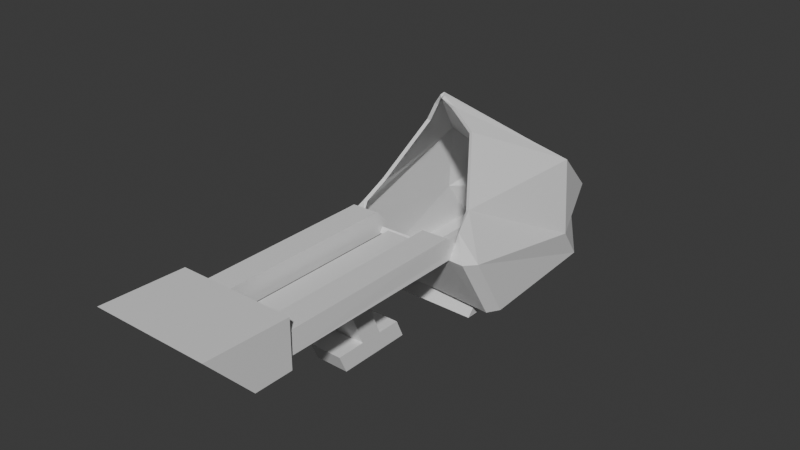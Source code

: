 # Source: bowling_ball_return_machine.blend  (saved by Blender 4.5.90; exported with 4.5.12 LTS)
import bpy
from mathutils import Matrix  # noqa: F401  (used for matrix-valued properties, if any)

bpy.ops.wm.read_factory_settings(use_empty=True)
scene = bpy.context.scene
scene.name = 'Scene'

# ---- collections
col_collection = bpy.data.collections.new('Collection'); scene.collection.children.link(col_collection)

# ---- materials (node trees are filled in below, after node groups)
mat_material = bpy.data.materials.new('Material')
mat_material.alpha_threshold = 0.0
mat_material.roughness = 0.5
mat_material.line_color = (0.0, 0.0, 0.0, 1.0)

# ---- material node trees
mat_material.use_nodes = True; mat_material.node_tree.nodes.clear()
_N = mat_material.node_tree.nodes; _L = mat_material.node_tree.links
n0 = _N.new('ShaderNodeOutputMaterial'); n0.name = 'Material Output'; n0.location = (200, 100)
n1 = _N.new('ShaderNodeBsdfPrincipled'); n1.name = 'Principled BSDF'; n1.location = (-200, 100)
n1.inputs[3].default_value = 1.45
_L.new(n1.outputs[0], n0.inputs[0])
n0.is_active_output = True

# ---- world
world_world = bpy.data.worlds.new('World'); scene.world = world_world
world_world.use_nodes = True; world_world.node_tree.nodes.clear()
_N = world_world.node_tree.nodes; _L = world_world.node_tree.links
n0 = _N.new('ShaderNodeOutputWorld'); n0.name = 'World Output'; n0.location = (200, 100)
n1 = _N.new('ShaderNodeBackground'); n1.name = 'Background'; n1.location = (-200, 100)
n1.inputs[0].default_value = (0.05088, 0.05088, 0.05088, 1.0)
_L.new(n1.outputs[0], n0.inputs[0])
n0.is_active_output = True
world_world.color = (0.05088, 0.05088, 0.05088)
world_world.use_sun_shadow = False
world_world.sun_shadow_jitter_overblur = 0.0

# ---- meshes
me_cube = bpy.data.meshes.new('Cube')
me_cube.from_pydata([(0.0003401, -2.14, -0.2617), (-0.7664, -2.122, -0.1809), (0.7828, -2.108, -0.1659), (-0.3843, -2.106, -0.1829), (0.394, -2.098, -0.1699), (-0.7664, -5.051, -0.1809), (-0.3843, -5.051, -0.1829), (-0.5753, -5.051, -0.1819), (0.7814, -2.389, 0.07641), (0.3852, -2.382, 0.06136), (0.7814, -5.051, 0.07641), (0.3852, -5.051, 0.06136), (-0.765, -2.405, 0.07521), (-0.3829, -2.39, 0.07314), (-0.574, -5.051, 0.07418), (-0.765, -5.051, 0.07521), (-0.3829, -5.051, 0.07314), (-0.7655, -2.122, -0.2717), (-0.3835, -2.106, -0.2738), (0.791, -2.106, -0.2457), (0.3948, -2.098, -0.2608), (0.791, -5.051, -0.2457), (0.3948, -5.051, -0.2608), (-0.5745, -5.051, -0.2727), (-0.7655, -5.051, -0.2717), (-0.3835, -5.051, -0.2738), (-0.7697, -1.956, -0.1808), (-0.3877, -1.941, -0.1829), (0.7868, -1.94, -0.1548), (0.3906, -1.933, -0.1699), (-0.3863, -2.225, 0.07321), (0.778, -2.224, 0.07647), (0.3818, -2.217, 0.06142), (-0.7683, -2.24, 0.07527), (-0.2497, -2.15, -0.2607), (0.2503, -2.15, -0.2607), (-0.2497, -5.051, -0.2607), (0.2503, -5.051, -0.2607), (-0.2497, -3.286, -0.2607), (0.2503, -3.286, -0.2607), (-0.2497, -2.92, -1.188), (-0.2497, -3.245, -1.188), (0.2503, -2.919, -1.188), (0.2503, -3.246, -1.188), (-0.2497, -2.8, -1.457), (-0.2497, -3.126, -1.457), (0.2503, -2.8, -1.457), (0.2503, -3.126, -1.457), (-0.2497, -2.573, -1.188), (0.2503, -2.573, -1.188), (-0.2497, -2.454, -1.457), (0.2503, -2.453, -1.457), (0.2503, -3.681, -1.188), (-0.2499, -3.677, -1.188), (0.2503, -3.562, -1.457), (-0.2497, -3.558, -1.457), (-0.2497, -3.603, -0.2607), (0.2503, -3.603, -0.2607), (-0.2497, -2.15, -0.1781), (0.2503, -2.15, -0.1781), (0.2503, -5.051, -0.1781), (-0.2497, -5.051, -0.1781), (-0.2497, -3.286, -0.1781), (0.2503, -3.286, -0.1781), (-0.2497, -3.603, -0.1781), (0.2503, -3.603, -0.1781), (-0.8461, -5.618, -0.3811), (-0.8461, -6.282, 0.3445), (-0.8461, -5.062, -0.3811), (-0.8461, -5.062, 0.3049), (0.8473, -5.618, -0.3811), (0.8473, -6.282, 0.3445), (0.8473, -5.062, -0.3811), (0.8473, -5.062, 0.3049), (0.0006004, -5.062, -0.3811), (0.0006004, -5.062, 0.3049), (0.0006004, -5.618, -0.3811), (0.0006004, -6.282, 0.3445), (0.8102, 1.0, -0.3068), (0.2176, 1.698, -1.0), (-0.004414, -1.301, 1.525), (1.0, -1.611, -1.214), (-0.7768, 1.0, -0.3068), (-0.206, 1.698, -1.0), (-0.0696, -1.301, 1.525), (-1.0, -1.611, -1.214), (0.352, 1.427, -0.7311), (-1.0, -2.18, -0.2543), (1.0, -2.18, -0.2576), (-0.2623, 1.427, -0.7311), (-0.9326, 0.4898, -1.157), (1.0, 0.1886, 0.4045), (-1.0, 0.1886, 0.4045), (1.057, 0.4898, -1.157), (1.114, 0.1012, -0.6717), (-1.0, 0.1012, -0.5445), (0.005807, 1.731, -0.9667), (-0.037, -1.268, 1.558), (1.192e-07, -1.577, -1.181), (0.01667, 0.9936, -0.1347), (0.04483, 1.421, -0.559), (0.0003402, -2.14, -0.2617), (0.005039, 0.8042, -1.13), (1.192e-07, 0.1823, 0.5766), (-0.002274, -2.091, -0.185), (-0.7664, -2.122, -0.1809), (0.7828, -2.108, -0.1659), (0.118, -1.25, 1.387), (0.9203, -2.109, -0.1337), (0.4106, -1.243, 1.106), (-0.8032, -1.994, 0.05073), (-0.193, -1.259, 1.368), (-0.3385, -1.232, 1.1), (-0.8066, -1.613, 0.2205), (0.6655, -1.618, 0.2073), (0.7905, -1.992, 0.0671), (0.4738, 0.8159, -1.151), (-0.4638, 0.7636, -1.151), (0.75, -1.602, -1.206), (0.6118, 0.9984, -0.2638), (0.2752, 1.425, -0.6881), (0.75, 0.187, 0.4475), (0.7501, -2.17, -0.2586), (-0.01256, -1.293, 1.533), (0.1647, 1.706, -0.9917), (0.7082, 0.8081, -1.161), (-0.153, 1.706, -0.9917), (-0.06145, -1.293, 1.533), (-0.7499, -2.17, -0.2553), (-0.6982, 0.7694, -1.161), (-0.75, -1.602, -1.206), (-0.5784, 0.9984, -0.2638), (-0.1855, 1.425, -0.6881), (-0.75, 0.187, 0.4475), (-0.9946, -1.441, -1.209), (1.114, -1.996, -0.2807), (1.11, -1.441, -1.209), (-1.0, -1.996, -0.2807), (0.0003683, -1.443, -1.177), (0.5691, -1.459, -1.196), (-0.7261, -1.461, -1.2), (0.7024, 1.016, -1.425), (-0.6943, 0.965, -1.425), (0.0004063, -1.586, -1.425), (0.6964, -1.59, -1.425), (-0.3843, -2.106, -0.1829), (0.394, -2.098, -0.1699), (-0.25, -1.586, -1.189), (-0.2497, -2.15, -0.2607), (0.2503, -2.15, -0.2607), (0.25, -1.586, -1.189), (-0.7067, -1.586, -1.425), (0.006566, 1.045, -1.425), (0.7251, -1.466, -1.201), (0.777, 0.9668, -0.324), (0.1914, 1.658, -0.9853), (-0.02078, -1.322, 1.483), (0.9836, -1.585, -1.175), (-0.742, 0.9668, -0.3203), (-0.1751, 1.66, -0.9887), (-0.04831, -1.322, 1.485), (-0.9699, -1.591, -1.179), (0.3234, 1.392, -0.7529), (-0.9681, -2.142, -0.2571), (0.9764, -2.137, -0.2634), (-0.2338, 1.393, -0.7538), (-0.8952, 0.4749, -1.127), (0.962, 0.1715, 0.3769), (-0.9627, 0.1697, 0.3772), (1.02, 0.4732, -1.128), (1.065, 0.09424, -0.6752), (-0.9505, 0.09443, -0.5462), (0.006763, 1.683, -0.9526), (-0.03696, -1.295, 1.516), (-1.412e-07, -1.554, -1.137), (0.01673, 0.9585, -0.1703), (0.0444, 1.383, -0.5915), (0.0003096, -2.09, -0.262), (0.004778, 0.7057, -1.111), (-4.13e-05, 0.1521, 0.5367), (-0.002379, -2.049, -0.2117), (-0.7686, -2.079, -0.2073), (0.769, -2.067, -0.1907), (0.0812, -1.25, 1.353), (0.9029, -2.075, -0.1659), (0.3688, -1.241, 1.078), (-0.7607, -1.98, 0.02904), (-0.1461, -1.254, 1.351), (-0.2915, -1.228, 1.083), (-0.7596, -1.608, 0.204), (0.6216, -1.615, 0.1836), (0.758, -1.98, 0.03123), (0.4755, 0.7171, -1.132), (-0.4659, 0.7171, -1.132), (0.752, -1.578, -1.162), (0.6037, 0.9628, -0.298), (0.2636, 1.388, -0.7188), (0.7421, 0.1573, 0.4081), (0.7525, -2.12, -0.2593), (-0.02152, -1.319, 1.492), (0.1517, 1.662, -0.9733), (0.682, 0.7349, -1.124), (-0.1373, 1.662, -0.9755), (-0.05252, -1.319, 1.492), (-0.7524, -2.12, -0.2557), (-0.6689, 0.7464, -1.128), (-0.7521, -1.578, -1.162), (-0.5704, 0.9625, -0.2976), (-0.1737, 1.388, -0.7193), (-0.7421, 0.157, 0.4083), (-0.96, -1.443, -1.173), (1.068, -1.983, -0.292), (1.075, -1.435, -1.174), (-0.9507, -1.994, -0.2888), (0.0005004, -1.343, -1.151), (0.5711, -1.359, -1.17), (-0.705, -1.392, -1.156), (0.675, 0.9266, -1.406), (-0.6665, 0.9282, -1.406), (0.0005181, -1.486, -1.4), (0.6697, -1.496, -1.405), (-0.3866, -2.064, -0.2094), (0.396, -2.056, -0.1968), (-0.252, -1.562, -1.145), (-0.2522, -2.1, -0.2609), (0.2526, -2.1, -0.2612), (0.2521, -1.562, -1.145), (-0.6795, -1.493, -1.405), (0.006323, 0.9473, -1.404), (0.7043, -1.397, -1.157)], [], [(37, 60, 61, 36), (10, 21, 19, 2, 8), (5, 15, 12, 1), (12, 33, 26, 1), (9, 11, 10, 8), (4, 20, 22, 11, 9), (33, 12, 13, 30), (26, 33, 30, 27), (7, 14, 15, 5), (3, 13, 16, 6), (6, 16, 14, 7), (7, 23, 25, 6), (1, 17, 24, 5), (12, 15, 14, 16, 13), (5, 24, 23, 7), (25, 23, 24, 17, 18), (19, 21, 22, 20), (2, 19, 20, 4), (6, 25, 18, 3), (3, 18, 17, 1), (29, 32, 31, 28), (8, 31, 32, 9), (3, 27, 30, 13), (9, 32, 29, 4), (4, 29, 28, 2), (36, 61, 64, 56), (56, 57, 37, 36), (38, 40, 41, 56), (63, 62, 64, 65), (57, 39, 63, 65), (40, 44, 45, 41), (47, 43, 52, 54), (47, 45, 44, 46), (39, 57, 43, 42), (48, 49, 51, 50), (40, 48, 50, 44), (38, 39, 42, 40), (42, 43, 47, 46), (42, 46, 51, 49), (46, 44, 50, 51), (40, 42, 49, 48), (53, 55, 54, 52), (47, 54, 55, 45), (62, 63, 59, 58), (45, 55, 53, 41), (58, 59, 35, 0, 34), (35, 59, 63, 39), (11, 22, 21, 10), (56, 41, 43, 57), (61, 60, 65, 64), (38, 56, 64, 62), (38, 62, 58, 34), (57, 65, 60, 37), (34, 0, 35, 39, 38), (26, 27, 3, 1), (41, 53, 52, 43), (66, 67, 69, 68), (74, 75, 73, 72), (72, 73, 71, 70), (76, 77, 67, 66), (74, 72, 70, 76), (75, 69, 67, 77), (73, 75, 77, 71), (68, 74, 76, 66), (70, 71, 77, 76), (68, 69, 75, 74), (8, 2, 28, 31), (133, 92, 84, 127), (101, 104, 145, 105, 110, 87, 128, 148), (95, 92, 82, 89), (153, 136, 81, 118), (114, 115, 135), (120, 119, 78, 86), (124, 120, 86, 79), (136, 135, 88, 81), (90, 95, 89, 83), (130, 128, 87, 85), (134, 137, 95, 90), (79, 86, 94, 93), (86, 78, 91, 94), (124, 79, 93, 125), (87, 110, 113, 112, 111, 84, 92, 95, 137), (131, 82, 92, 133), (100, 120, 124, 96), (150, 149, 101, 98), (99, 131, 133, 103), (126, 132, 100, 96), (141, 144, 143, 152), (88, 108, 106, 146, 104, 101, 149, 122), (119, 99, 103, 121), (108, 115, 106), (148, 128, 130, 147), (126, 96, 102, 117, 129), (99, 119, 120, 100), (132, 131, 99, 100), (147, 130, 140), (103, 133, 127, 97), (121, 103, 97, 123), (139, 153, 118, 150, 98, 138), (78, 119, 121, 91), (91, 121, 123, 80), (81, 88, 122, 118), (83, 126, 129, 90), (83, 89, 132, 126), (89, 82, 131, 132), (90, 129, 140, 134), (85, 87, 137, 134), (93, 94, 135, 136), (125, 93, 136, 153), (125, 153, 144, 141), (129, 142, 151, 140), (98, 101, 148, 147), (151, 142, 152, 143), (96, 124, 125, 116, 102), (102, 152, 142, 129, 117), (122, 149, 150, 118), (141, 152, 102, 116, 125), (151, 143, 138, 140), (140, 130, 85, 134), (144, 153, 139, 138, 143), (135, 94, 114), (91, 80, 107), (91, 107, 109), (88, 135, 108), (115, 108, 135), (91, 109, 114, 94), (140, 138, 147), (138, 98, 147), (209, 203, 160, 168), (177, 224, 204, 163, 186, 181, 221, 180), (171, 165, 158, 168), (229, 194, 157, 212), (190, 211, 191), (196, 162, 154, 195), (200, 155, 162, 196), (212, 157, 164, 211), (166, 159, 165, 171), (206, 161, 163, 204), (210, 166, 171, 213), (155, 169, 170, 162), (162, 170, 167, 154), (200, 201, 169, 155), (163, 213, 171, 168, 160, 187, 188, 189, 186), (207, 209, 168, 158), (176, 172, 200, 196), (226, 174, 177, 225), (175, 179, 209, 207), (202, 172, 176, 208), (217, 228, 219, 220), (164, 198, 225, 177, 180, 222, 182, 184), (195, 197, 179, 175), (184, 182, 191), (224, 223, 206, 204), (202, 205, 193, 178, 172), (175, 176, 196, 195), (208, 176, 175, 207), (223, 216, 206), (179, 173, 203, 209), (197, 199, 173, 179), (215, 214, 174, 226, 194, 229), (154, 167, 197, 195), (167, 156, 199, 197), (157, 194, 198, 164), (159, 166, 205, 202), (159, 202, 208, 165), (165, 208, 207, 158), (166, 210, 216, 205), (161, 210, 213, 163), (169, 212, 211, 170), (201, 229, 212, 169), (201, 217, 220, 229), (205, 216, 227, 218), (174, 223, 224, 177), (227, 219, 228, 218), (172, 178, 192, 201, 200), (178, 193, 205, 218, 228), (198, 194, 226, 225), (217, 201, 192, 178, 228), (227, 216, 214, 219), (216, 210, 161, 206), (220, 219, 214, 215, 229), (211, 190, 170), (167, 183, 156), (167, 185, 183), (164, 184, 211), (191, 211, 184), (167, 170, 190, 185), (216, 223, 214), (214, 223, 174), (84, 111, 187, 160), (127, 84, 160, 203), (104, 146, 222, 180), (107, 80, 156, 183), (109, 107, 183, 185), (111, 112, 188, 187), (112, 113, 189, 188), (113, 110, 186, 189), (110, 105, 181, 186), (114, 109, 185, 190), (115, 114, 190, 191), (106, 115, 191, 182), (123, 97, 173, 199), (80, 123, 199, 156), (97, 127, 203, 173), (145, 104, 180, 221), (105, 145, 221, 181), (146, 106, 182, 222)])
_uv = me_cube.uv_layers.new(name='UVMap')
_uv.uv.foreach_set('vector', [0.0, 0.0, 0.0, 0.0, 0.0, 0.0, 0.0, 0.0, 0.0, 0.0, 0.0, 0.0, 0.0, 0.0, 0.0, 0.0, 0.0, 0.0, 0.0, 0.0, 0.0, 0.0, 0.0, 0.0, 0.0, 0.0, 0.0, 0.0, 0.0, 0.0, 0.0, 0.0, 0.0, 0.0, 0.4847, 0.8312, 0.4847, 0.8312, 0.4869, 0.7874, 0.4869, 0.7874, 0.0, 0.0, 0.0, 0.0, 0.0, 0.0, 0.0, 0.0, 0.0, 0.0, 0.4848, 0.958, 0.4848, 0.958, 0.4836, 0.9165, 0.4836, 0.9165, 0.4848, 0.958, 0.4848, 0.958, 0.4836, 0.9165, 0.4836, 0.9165, 0.0, 0.0, 0.0, 0.0, 0.0, 0.0, 0.0, 0.0, 0.0, 0.0, 0.0, 0.0, 0.0, 0.0, 0.0, 0.0, 0.0, 0.0, 0.0, 0.0, 0.0, 0.0, 0.0, 0.0, 0.0, 0.0, 0.0, 0.0, 0.0, 0.0, 0.0, 0.0, 0.0, 0.0, 0.0, 0.0, 0.0, 0.0, 0.0, 0.0, 0.4848, 0.958, 0.4848, 0.958, 0.4842, 0.9372, 0.4836, 0.9165, 0.4836, 0.9165, 0.0, 0.0, 0.0, 0.0, 0.0, 0.0, 0.0, 0.0, 0.0, 0.0, 0.0, 0.0, 0.0, 0.0, 0.0, 0.0, 0.0, 0.0, 0.0, 0.0, 0.0, 0.0, 0.0, 0.0, 0.0, 0.0, 0.4869, 0.7874, 0.4869, 0.7874, 0.4847, 0.8312, 0.4847, 0.8312, 0.0, 0.0, 0.0, 0.0, 0.0, 0.0, 0.0, 0.0, 0.4836, 0.9165, 0.4836, 0.9165, 0.4848, 0.958, 0.4848, 0.958, 0.4847, 0.8312, 0.4847, 0.8312, 0.4869, 0.7874, 0.4869, 0.7874, 0.4869, 0.7874, 0.4869, 0.7874, 0.4847, 0.8312, 0.4847, 0.8312, 0.0, 0.0, 0.0, 0.0, 0.0, 0.0, 0.0, 0.0, 0.0, 0.0, 0.0, 0.0, 0.0, 0.0, 0.0, 0.0, 0.4847, 0.8312, 0.4847, 0.8312, 0.4869, 0.7874, 0.4869, 0.7874, 0.0, 0.0, 0.0, 0.0, 0.0, 0.0, 0.0, 0.0, 0.472, 0.9062, 0.472, 0.8438, 0.0, 0.0, 0.0, 0.0, 0.0, 0.0, 0.0, 0.0, 0.0, 0.0, 0.0, 0.0, 0.472, 0.8438, 0.472, 0.9062, 0.472, 0.9062, 0.472, 0.8438, 0.0, 0.0, 0.0, 0.0, 0.0, 0.0, 0.0, 0.0, 0.0, 0.0, 0.0, 0.0, 0.0, 0.0, 0.0, 0.0, 0.0, 0.0, 0.0, 0.0, 0.0, 0.0, 0.0, 0.0, 0.472, 0.8438, 0.472, 0.9062, 0.472, 0.9062, 0.472, 0.8438, 0.0, 0.0, 0.0, 0.0, 0.0, 0.0, 0.0, 0.0, 0.472, 0.9062, 0.472, 0.8438, 0.472, 0.8438, 0.472, 0.9062, 0.0, 0.0, 0.0, 0.0, 0.0, 0.0, 0.0, 0.0, 0.472, 0.9062, 0.472, 0.8438, 0.472, 0.8438, 0.472, 0.9062, 0.0, 0.0, 0.0, 0.0, 0.0, 0.0, 0.0, 0.0, 0.0, 0.0, 0.0, 0.0, 0.0, 0.0, 0.0, 0.0, 0.472, 0.8438, 0.472, 0.9062, 0.472, 0.9062, 0.472, 0.8438, 0.472, 0.9062, 0.472, 0.8438, 0.472, 0.8438, 0.472, 0.9062, 0.472, 0.9062, 0.472, 0.9062, 0.472, 0.8438, 0.472, 0.8438, 0.472, 0.8438, 0.472, 0.8438, 0.472, 0.9062, 0.472, 0.9062, 0.472, 0.9062, 0.472, 0.8438, 0.472, 0.8438, 0.472, 0.9062, 0.0, 0.0, 0.0, 0.0, 0.0, 0.0, 0.0, 0.0, 0.472, 0.9062, 0.472, 0.8438, 0.472, 0.8438, 0.472, 0.875, 0.472, 0.9062, 0.0, 0.0, 0.0, 0.0, 0.0, 0.0, 0.0, 0.0, 0.0, 0.0, 0.0, 0.0, 0.0, 0.0, 0.0, 0.0, 0.472, 0.9062, 0.472, 0.9062, 0.472, 0.8438, 0.472, 0.8438, 0.472, 0.9062, 0.472, 0.8438, 0.472, 0.8438, 0.472, 0.9062, 0.0, 0.0, 0.0, 0.0, 0.0, 0.0, 0.0, 0.0, 0.0, 0.0, 0.0, 0.0, 0.0, 0.0, 0.0, 0.0, 0.0, 0.0, 0.0, 0.0, 0.0, 0.0, 0.0, 0.0, 0.472, 0.9062, 0.472, 0.875, 0.472, 0.8438, 0.0, 0.0, 0.472, 0.9062, 0.4848, 0.958, 0.4836, 0.9165, 0.4836, 0.9165, 0.4848, 0.958, 0.472, 0.9062, 0.472, 0.9062, 0.472, 0.8438, 0.472, 0.8438, 0.375, 0.0, 0.625, 0.0, 0.625, 0.25, 0.375, 0.25, 0.375, 0.375, 0.625, 0.375, 0.625, 0.5, 0.375, 0.5, 0.375, 0.5, 0.625, 0.5, 0.625, 0.75, 0.375, 0.75, 0.375, 0.875, 0.625, 0.875, 0.625, 1.0, 0.375, 1.0, 0.25, 0.5, 0.375, 0.5, 0.375, 0.75, 0.25, 0.75, 0.75, 0.5, 0.875, 0.5, 0.875, 0.75, 0.75, 0.75, 0.625, 0.5, 0.75, 0.5, 0.75, 0.75, 0.625, 0.75, 0.125, 0.5, 0.25, 0.5, 0.25, 0.75, 0.125, 0.75, 0.375, 0.75, 0.625, 0.75, 0.625, 0.875, 0.375, 0.875, 0.375, 0.25, 0.625, 0.25, 0.625, 0.375, 0.375, 0.375, 0.4869, 0.7874, 0.4869, 0.7874, 0.4869, 0.7874, 0.4869, 0.7874, 0.8438, 0.5985, 0.875, 0.5985, 0.875, 0.75, 0.8438, 0.75, 0.472, 0.875, 0.4824, 0.875, 0.4836, 0.9165, 0.4848, 0.958, 0.5043, 1.0, 0.472, 1.0, 0.472, 0.9687, 0.472, 0.9062, 0.472, 0.1515, 0.625, 0.1515, 0.625, 0.25, 0.472, 0.25, 0.3438, 0.7378, 0.375, 0.7378, 0.375, 0.75, 0.3438, 0.75, 0.5296, 0.7332, 0.5069, 0.7416, 0.472, 0.7378, 0.472, 0.4688, 0.625, 0.4688, 0.625, 0.5, 0.472, 0.5, 0.375, 0.4687, 0.472, 0.4688, 0.472, 0.5, 0.375, 0.5, 0.375, 0.7378, 0.472, 0.7378, 0.472, 0.75, 0.375, 0.75, 0.375, 0.1515, 0.472, 0.1515, 0.472, 0.25, 0.375, 0.25, 0.375, 0.9688, 0.472, 0.9687, 0.472, 1.0, 0.375, 1.0, 0.375, 0.01221, 0.472, 0.01221, 0.472, 0.1515, 0.375, 0.1515, 0.375, 0.5, 0.472, 0.5, 0.472, 0.5985, 0.375, 0.5985, 0.472, 0.5, 0.625, 0.5, 0.625, 0.5985, 0.472, 0.5985, 0.3438, 0.5, 0.375, 0.5, 0.375, 0.5985, 0.3438, 0.5985, 0.472, 0.0, 0.5043, 0.0, 0.5194, 0.02285, 0.5987, 0.02009, 0.6047, 0.0, 0.625, 0.0, 0.625, 0.1515, 0.472, 0.1515, 0.472, 0.01221, 0.8438, 0.5, 0.875, 0.5, 0.875, 0.5985, 0.8438, 0.5985, 0.472, 0.375, 0.472, 0.4688, 0.375, 0.4687, 0.375, 0.375, 0.375, 0.8438, 0.472, 0.8438, 0.472, 0.875, 0.375, 0.875, 0.75, 0.5, 0.8438, 0.5, 0.8438, 0.5985, 0.75, 0.5985, 0.375, 0.2812, 0.472, 0.2812, 0.472, 0.375, 0.375, 0.375, 0.0, 0.0, 0.0, 0.0, 0.0, 0.0, 0.0, 0.0, 0.472, 0.75, 0.4841, 0.75, 0.4869, 0.7874, 0.4847, 0.8312, 0.4824, 0.875, 0.472, 0.875, 0.472, 0.8438, 0.472, 0.7812, 0.6562, 0.5, 0.75, 0.5, 0.75, 0.5985, 0.6562, 0.5985, 0.4841, 0.75, 0.5069, 0.7416, 0.4841, 0.75, 0.472, 0.9062, 0.472, 0.9687, 0.375, 0.9688, 0.375, 0.9062, 0.1562, 0.5, 0.25, 0.5, 0.25, 0.5985, 0.1875, 0.5985, 0.1562, 0.5985, 0.625, 0.375, 0.625, 0.4688, 0.472, 0.4688, 0.472, 0.375, 0.472, 0.2812, 0.625, 0.2812, 0.625, 0.375, 0.472, 0.375, 0.2188, 0.75, 0.1562, 0.75, 0.1875, 0.7378, 0.75, 0.5985, 0.8438, 0.5985, 0.8438, 0.75, 0.75, 0.75, 0.6562, 0.5985, 0.75, 0.5985, 0.75, 0.75, 0.6562, 0.75, 0.3125, 0.7378, 0.3438, 0.7378, 0.3438, 0.75, 0.2812, 0.75, 0.25, 0.75, 0.25, 0.7378, 0.625, 0.5, 0.6562, 0.5, 0.6562, 0.5985, 0.625, 0.5985, 0.625, 0.5985, 0.6562, 0.5985, 0.6562, 0.75, 0.625, 0.75, 0.375, 0.75, 0.472, 0.75, 0.472, 0.7812, 0.375, 0.7812, 0.125, 0.5, 0.1562, 0.5, 0.1562, 0.5985, 0.125, 0.5985, 0.375, 0.25, 0.472, 0.25, 0.472, 0.2812, 0.375, 0.2812, 0.472, 0.25, 0.625, 0.25, 0.625, 0.2812, 0.472, 0.2812, 0.125, 0.5985, 0.1562, 0.5985, 0.1562, 0.7378, 0.125, 0.7378, 0.375, 0.0, 0.472, 0.0, 0.472, 0.01221, 0.375, 0.01221, 0.375, 0.5985, 0.472, 0.5985, 0.472, 0.7378, 0.375, 0.7378, 0.3438, 0.5985, 0.375, 0.5985, 0.375, 0.7378, 0.3438, 0.7378, 0.3438, 0.5985, 0.3438, 0.7378, 0.3438, 0.7378, 0.3438, 0.5985, 0.1562, 0.5985, 0.1562, 0.5985, 0.1562, 0.7378, 0.1562, 0.7378, 0.375, 0.875, 0.472, 0.875, 0.472, 0.9062, 0.375, 0.9062, 0.0, 0.0, 0.0, 0.0, 0.0, 0.0, 0.0, 0.0, 0.25, 0.5, 0.3438, 0.5, 0.3438, 0.5985, 0.3125, 0.5985, 0.25, 0.5985, 0.25, 0.5985, 0.25, 0.5985, 0.1562, 0.5985, 0.1562, 0.5985, 0.1875, 0.5985, 0.472, 0.7812, 0.472, 0.8438, 0.375, 0.8438, 0.375, 0.7812, 0.3438, 0.5985, 0.25, 0.5985, 0.25, 0.5985, 0.3125, 0.5985, 0.3438, 0.5985, 0.0, 0.0, 0.0, 0.0, 0.0, 0.0, 0.0, 0.0, 0.1608, 0.7433, 0.1562, 0.7441, 0.125, 0.75, 0.125, 0.7378, 0.0, 0.0, 0.0, 0.0, 0.0, 0.0, 0.0, 0.0, 0.0, 0.0, 0.472, 0.7378, 0.472, 0.5985, 0.5296, 0.7332, 0.625, 0.5985, 0.625, 0.75, 0.6064, 0.75, 0.625, 0.5985, 0.6064, 0.75, 0.5752, 0.7164, 0.472, 0.75, 0.472, 0.7378, 0.4841, 0.75, 0.5069, 0.7416, 0.4841, 0.75, 0.472, 0.7378, 0.625, 0.5985, 0.5752, 0.7164, 0.5296, 0.7332, 0.472, 0.5985, 0.1875, 0.7378, 0.25, 0.7378, 0.2188, 0.75, 0.25, 0.7378, 0.25, 0.75, 0.2188, 0.75, 0.8438, 0.5985, 0.8438, 0.75, 0.875, 0.75, 0.875, 0.5985, 0.472, 0.875, 0.472, 0.9062, 0.472, 0.9687, 0.472, 1.0, 0.5043, 1.0, 0.4848, 0.958, 0.4836, 0.9165, 0.4824, 0.875, 0.472, 0.1515, 0.472, 0.25, 0.625, 0.25, 0.625, 0.1515, 0.3438, 0.7378, 0.3438, 0.75, 0.375, 0.75, 0.375, 0.7378, 0.5296, 0.7332, 0.472, 0.7378, 0.5069, 0.7416, 0.472, 0.4688, 0.472, 0.5, 0.625, 0.5, 0.625, 0.4688, 0.375, 0.4687, 0.375, 0.5, 0.472, 0.5, 0.472, 0.4688, 0.375, 0.7378, 0.375, 0.75, 0.472, 0.75, 0.472, 0.7378, 0.375, 0.1515, 0.375, 0.25, 0.472, 0.25, 0.472, 0.1515, 0.375, 0.9688, 0.375, 1.0, 0.472, 1.0, 0.472, 0.9687, 0.375, 0.01221, 0.375, 0.1515, 0.472, 0.1515, 0.472, 0.01221, 0.375, 0.5, 0.375, 0.5985, 0.472, 0.5985, 0.472, 0.5, 0.472, 0.5, 0.472, 0.5985, 0.625, 0.5985, 0.625, 0.5, 0.3438, 0.5, 0.3438, 0.5985, 0.375, 0.5985, 0.375, 0.5, 0.472, 0.0, 0.472, 0.01221, 0.472, 0.1515, 0.625, 0.1515, 0.625, 0.0, 0.6047, 0.0, 0.5987, 0.02009, 0.5194, 0.02285, 0.5043, 0.0, 0.8438, 0.5, 0.8438, 0.5985, 0.875, 0.5985, 0.875, 0.5, 0.472, 0.375, 0.375, 0.375, 0.375, 0.4687, 0.472, 0.4688, 0.375, 0.8438, 0.375, 0.875, 0.472, 0.875, 0.472, 0.8438, 0.75, 0.5, 0.75, 0.5985, 0.8438, 0.5985, 0.8438, 0.5, 0.375, 0.2812, 0.375, 0.375, 0.472, 0.375, 0.472, 0.2812, 0.0, 0.0, 0.0, 0.0, 0.0, 0.0, 0.0, 0.0, 0.472, 0.75, 0.472, 0.7812, 0.472, 0.8438, 0.472, 0.875, 0.4824, 0.875, 0.4847, 0.8312, 0.4869, 0.7874, 0.4841, 0.75, 0.6562, 0.5, 0.6562, 0.5985, 0.75, 0.5985, 0.75, 0.5, 0.4841, 0.75, 0.4841, 0.75, 0.5069, 0.7416, 0.472, 0.9062, 0.375, 0.9062, 0.375, 0.9688, 0.472, 0.9687, 0.1562, 0.5, 0.1562, 0.5985, 0.1875, 0.5985, 0.25, 0.5985, 0.25, 0.5, 0.625, 0.375, 0.472, 0.375, 0.472, 0.4688, 0.625, 0.4688, 0.472, 0.2812, 0.472, 0.375, 0.625, 0.375, 0.625, 0.2812, 0.2188, 0.75, 0.1875, 0.7378, 0.1562, 0.75, 0.75, 0.5985, 0.75, 0.75, 0.8438, 0.75, 0.8438, 0.5985, 0.6562, 0.5985, 0.6562, 0.75, 0.75, 0.75, 0.75, 0.5985, 0.3125, 0.7378, 0.25, 0.7378, 0.25, 0.75, 0.2812, 0.75, 0.3438, 0.75, 0.3438, 0.7378, 0.625, 0.5, 0.625, 0.5985, 0.6562, 0.5985, 0.6562, 0.5, 0.625, 0.5985, 0.625, 0.75, 0.6562, 0.75, 0.6562, 0.5985, 0.375, 0.75, 0.375, 0.7812, 0.472, 0.7812, 0.472, 0.75, 0.125, 0.5, 0.125, 0.5985, 0.1562, 0.5985, 0.1562, 0.5, 0.375, 0.25, 0.375, 0.2812, 0.472, 0.2812, 0.472, 0.25, 0.472, 0.25, 0.472, 0.2812, 0.625, 0.2812, 0.625, 0.25, 0.125, 0.5985, 0.125, 0.7378, 0.1562, 0.7378, 0.1562, 0.5985, 0.375, 0.0, 0.375, 0.01221, 0.472, 0.01221, 0.472, 0.0, 0.375, 0.5985, 0.375, 0.7378, 0.472, 0.7378, 0.472, 0.5985, 0.3438, 0.5985, 0.3438, 0.7378, 0.375, 0.7378, 0.375, 0.5985, 0.3438, 0.5985, 0.3438, 0.5985, 0.3438, 0.7378, 0.3438, 0.7378, 0.1562, 0.5985, 0.1562, 0.7378, 0.1562, 0.7378, 0.1562, 0.5985, 0.375, 0.875, 0.375, 0.9062, 0.472, 0.9062, 0.472, 0.875, 0.0, 0.0, 0.0, 0.0, 0.0, 0.0, 0.0, 0.0, 0.25, 0.5, 0.25, 0.5985, 0.3125, 0.5985, 0.3438, 0.5985, 0.3438, 0.5, 0.25, 0.5985, 0.1875, 0.5985, 0.1562, 0.5985, 0.1562, 0.5985, 0.25, 0.5985, 0.472, 0.7812, 0.375, 0.7812, 0.375, 0.8438, 0.472, 0.8438, 0.3438, 0.5985, 0.3438, 0.5985, 0.3125, 0.5985, 0.25, 0.5985, 0.25, 0.5985, 0.0, 0.0, 0.0, 0.0, 0.0, 0.0, 0.0, 0.0, 0.1608, 0.7433, 0.125, 0.7378, 0.125, 0.75, 0.1562, 0.7441, 0.0, 0.0, 0.0, 0.0, 0.0, 0.0, 0.0, 0.0, 0.0, 0.0, 0.472, 0.7378, 0.5296, 0.7332, 0.472, 0.5985, 0.625, 0.5985, 0.6064, 0.75, 0.625, 0.75, 0.625, 0.5985, 0.5752, 0.7164, 0.6064, 0.75, 0.472, 0.75, 0.4841, 0.75, 0.472, 0.7378, 0.5069, 0.7416, 0.472, 0.7378, 0.4841, 0.75, 0.625, 0.5985, 0.472, 0.5985, 0.5296, 0.7332, 0.5752, 0.7164, 0.1875, 0.7378, 0.2188, 0.75, 0.25, 0.7378, 0.25, 0.7378, 0.2188, 0.75, 0.25, 0.75, 0.625, 0.0, 0.6047, 0.0, 0.6047, 0.0, 0.625, 0.0, 0.8438, 0.75, 0.875, 0.75, 0.875, 0.75, 0.8438, 0.75, 0.4824, 0.875, 0.4847, 0.8312, 0.4847, 0.8312, 0.4824, 0.875, 0.6064, 0.75, 0.625, 0.75, 0.625, 0.75, 0.6064, 0.75, 0.5752, 0.7164, 0.6064, 0.75, 0.6064, 0.75, 0.5752, 0.7164, 0.6047, 0.0, 0.5987, 0.02009, 0.5987, 0.02009, 0.6047, 0.0, 0.5987, 0.02009, 0.5194, 0.02285, 0.5194, 0.02285, 0.5987, 0.02009, 0.5194, 0.02285, 0.5043, 0.0, 0.5043, 0.0, 0.5194, 0.02285, 0.5043, 1.0, 0.4848, 0.958, 0.4848, 0.958, 0.5043, 1.0, 0.5296, 0.7332, 0.5752, 0.7164, 0.5752, 0.7164, 0.5296, 0.7332, 0.5069, 0.7416, 0.5296, 0.7332, 0.5296, 0.7332, 0.5069, 0.7416, 0.4841, 0.75, 0.5069, 0.7416, 0.5069, 0.7416, 0.4841, 0.75, 0.6562, 0.75, 0.75, 0.75, 0.75, 0.75, 0.6562, 0.75, 0.625, 0.75, 0.6562, 0.75, 0.6562, 0.75, 0.625, 0.75, 0.75, 0.75, 0.8438, 0.75, 0.8438, 0.75, 0.75, 0.75, 0.4836, 0.9165, 0.4824, 0.875, 0.4824, 0.875, 0.4836, 0.9165, 0.4848, 0.958, 0.4836, 0.9165, 0.4836, 0.9165, 0.4848, 0.958, 0.4847, 0.8312, 0.4869, 0.7874, 0.4869, 0.7874, 0.4847, 0.8312])
me_cube.materials.append(mat_material)
me_cube.use_mirror_vertex_groups = False
me_cube.update()

# ---- objects
ob_bowling_return_machine = bpy.data.objects.new('Bowling Return Machine', me_cube)
ob_empty = bpy.data.objects.new('Empty', None)

# ---- transforms, parenting, visibility, modifiers, constraints
ob_bowling_return_machine.location = (0.851, 1.38, 0.7006)
ob_bowling_return_machine.scale = (0.6139, 0.6139, 0.6139)
ob_bowling_return_machine.lock_rotations_4d = False
ob_bowling_return_machine.empty_display_type = 'ARROWS'
ob_bowling_return_machine.lineart.crease_threshold = 0.0
_vg = ob_bowling_return_machine.vertex_groups.new(name='Group')
ob_empty.location = (0.0, 0.0, 0.0)
ob_empty.rotation_euler = (1.571, -0.0, 1.571)
ob_empty.empty_display_type = 'IMAGE'
ob_empty.empty_display_size = 5.0
ob_empty.use_empty_image_alpha = True
ob_empty.color = (1.0, 1.0, 1.0, 0.4967)

# ---- collection membership
col_collection.objects.link(ob_bowling_return_machine)
col_collection.objects.link(ob_empty)

# ---- scene / render settings (as saved in the file)
scene.frame_start = 1; scene.frame_end = 250; scene.frame_set(160)
scene.render.engine = 'BLENDER_EEVEE_NEXT'
scene.cycles.sampling_pattern = 'TABULATED_SOBOL'
scene.eevee.ray_tracing_options.trace_max_roughness = 0.0
bpy.context.view_layer.update()

# ---- added for rendering (the .blend has no active camera and no usable light): camera, sun
cam_auto = bpy.data.cameras.new('AutoCamera')
cam_auto.lens = 50.0
cam_auto.sensor_width = 36.0
cam_auto.clip_end = 1000.0
ob_auto_camera = bpy.data.objects.new('AutoCamera', cam_auto)
scene.collection.objects.link(ob_auto_camera)
ob_auto_camera.location = (5.89462, -6.02645, 4.73856)
ob_auto_camera.rotation_euler = (1.09748, -7.21219e-08, 0.694738)
scene.camera = ob_auto_camera
light_auto_sun = bpy.data.lights.new('AutoSun', 'SUN')
light_auto_sun.energy = 3.0
light_auto_sun.angle = 0.0523599
ob_auto_sun = bpy.data.objects.new('AutoSun', light_auto_sun)
scene.collection.objects.link(ob_auto_sun)
ob_auto_sun.rotation_euler = (0.872665, 0.174533, 0.523599)
bpy.context.view_layer.update()
